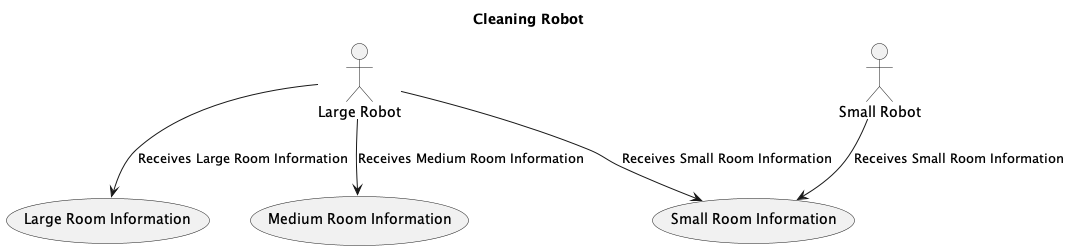

The diagram above was rendered by PlantUML. Its source (embedded in the PNG):
@startuml
title Cleaning Robot

actor "Large Robot" as large_robot
actor "Small Robot" as small_robot



usecase "Large Room Information" as L
usecase "Medium Room Information" as M
usecase "Small Room Information" as S


large_robot --> L: Receives Large Room Information
large_robot --> M: Receives Medium Room Information
large_robot --> S: Receives Small Room Information

small_robot --> S: Receives Small Room Information
@enduml